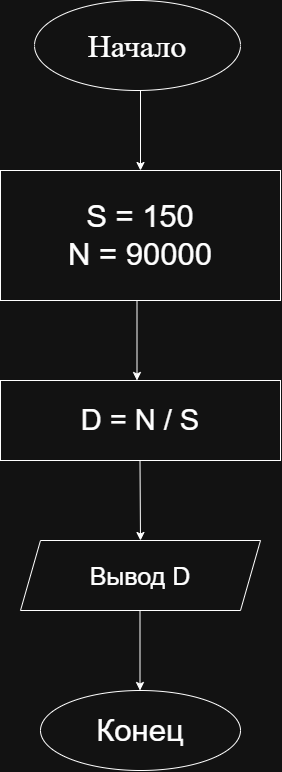

The diagram above was exported from draw.io. Its source (the exported page's mxGraphModel, read from the mxfile embedded in the PNG):
<mxGraphModel dx="1406" dy="826" grid="1" gridSize="10" guides="1" tooltips="1" connect="1" arrows="1" fold="1" page="1" pageScale="1" pageWidth="827" pageHeight="1169" math="0" shadow="0">
  <root>
    <mxCell id="0" />
    <mxCell id="1" parent="0" />
    <mxCell id="M53WRyHkdntrIjIHUt-m-1" parent="1" style="ellipse;whiteSpace=wrap;html=1;shapeInside=1;fontFamily=Times New Roman;" value="&lt;font style=&quot;font-size: 32px;&quot;&gt;Начало&lt;/font&gt;" vertex="1">
      <mxGeometry height="90" width="206" x="354" y="60" as="geometry" />
    </mxCell>
    <mxCell id="M53WRyHkdntrIjIHUt-m-3" edge="1" parent="1" style="endArrow=classic;html=1;rounded=0;" value="">
      <mxGeometry height="50" relative="1" width="50" as="geometry">
        <mxPoint x="460" y="150" as="sourcePoint" />
        <mxPoint x="460" y="230" as="targetPoint" />
      </mxGeometry>
    </mxCell>
    <mxCell id="M53WRyHkdntrIjIHUt-m-4" parent="1" style="rounded=0;whiteSpace=wrap;html=1;" value="&lt;font style=&quot;font-size: 31px;&quot;&gt;S = 150&lt;/font&gt;&lt;div&gt;&lt;font style=&quot;font-size: 31px;&quot;&gt;N = 90000&lt;/font&gt;&lt;/div&gt;" vertex="1">
      <mxGeometry height="130" width="280" x="320" y="230" as="geometry" />
    </mxCell>
    <mxCell id="M53WRyHkdntrIjIHUt-m-5" edge="1" parent="1" style="endArrow=classic;html=1;rounded=0;" value="">
      <mxGeometry height="50" relative="1" width="50" as="geometry">
        <mxPoint x="456.5" y="360" as="sourcePoint" />
        <mxPoint x="456.5" y="440" as="targetPoint" />
      </mxGeometry>
    </mxCell>
    <mxCell id="M53WRyHkdntrIjIHUt-m-6" parent="1" style="rounded=0;whiteSpace=wrap;html=1;" value="&lt;font style=&quot;font-size: 29px;&quot;&gt;D = N / S&lt;/font&gt;" vertex="1">
      <mxGeometry height="80" width="280" x="320" y="440" as="geometry" />
    </mxCell>
    <mxCell id="M53WRyHkdntrIjIHUt-m-7" edge="1" parent="1" style="endArrow=classic;html=1;rounded=0;" value="">
      <mxGeometry height="50" relative="1" width="50" as="geometry">
        <mxPoint x="459.5" y="520" as="sourcePoint" />
        <mxPoint x="460" y="600" as="targetPoint" />
      </mxGeometry>
    </mxCell>
    <mxCell id="M53WRyHkdntrIjIHUt-m-8" parent="1" style="shape=parallelogram;perimeter=parallelogramPerimeter;whiteSpace=wrap;html=1;shapeInside=1;fixedSize=1;" value="&lt;font style=&quot;font-size: 25px;&quot;&gt;Вывод D&lt;/font&gt;" vertex="1">
      <mxGeometry height="70" width="240" x="340" y="600" as="geometry" />
    </mxCell>
    <mxCell id="M53WRyHkdntrIjIHUt-m-9" edge="1" parent="1" style="endArrow=classic;html=1;rounded=0;" value="">
      <mxGeometry height="50" relative="1" width="50" as="geometry">
        <mxPoint x="459.5" y="670" as="sourcePoint" />
        <mxPoint x="459.5" y="750" as="targetPoint" />
      </mxGeometry>
    </mxCell>
    <mxCell id="M53WRyHkdntrIjIHUt-m-10" parent="1" style="ellipse;whiteSpace=wrap;html=1;shapeInside=1;" value="&lt;font style=&quot;font-size: 31px;&quot;&gt;Конец&lt;/font&gt;" vertex="1">
      <mxGeometry height="80" width="200" x="360" y="750" as="geometry" />
    </mxCell>
  </root>
</mxGraphModel>